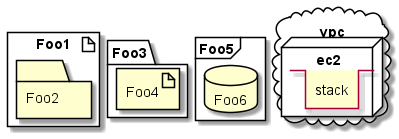

The diagram above was rendered by PlantUML. Its source (embedded in the PNG):
@startuml
!pragma layout smetana

artifact Foo1 {
  folder Foo2
}

folder Foo3 {
  artifact Foo4
}

frame Foo5 {
  database Foo6
}

cloud vpc {
  node ec2 {
    stack stack
  }
}

@enduml